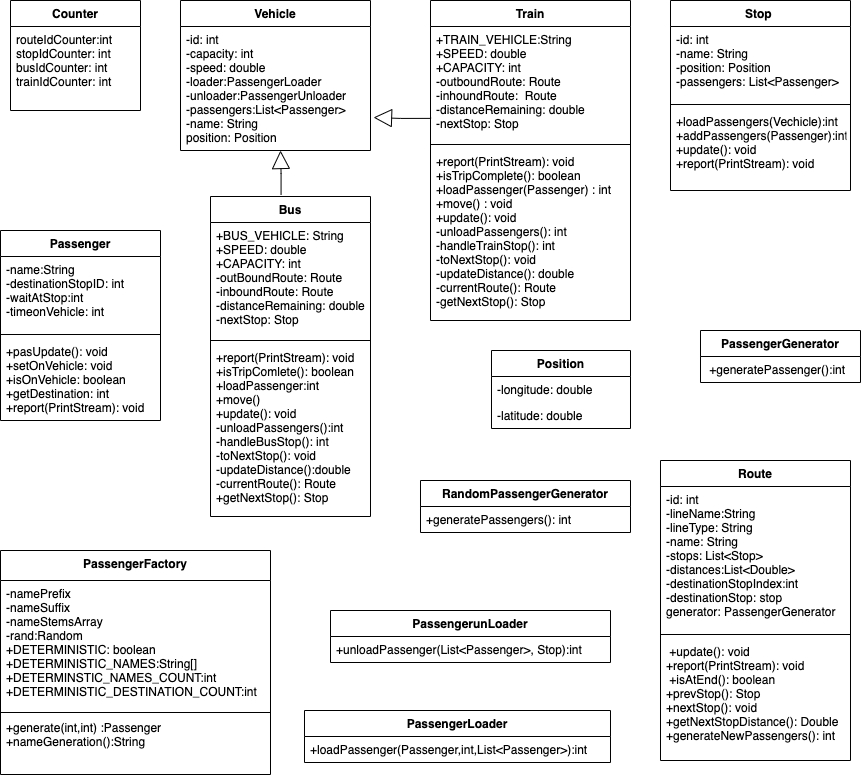

The diagram above was exported from draw.io. Its source (the exported page's mxGraphModel, read from the mxfile embedded in the PNG):
<mxGraphModel dx="1082" dy="583" grid="1" gridSize="10" guides="1" tooltips="1" connect="1" arrows="1" fold="1" page="1" pageScale="1" pageWidth="827" pageHeight="1169" background="#ffffff" math="0" shadow="0">
  <root>
    <mxCell id="WIyWlLk6GJQsqaUBKTNV-0" />
    <mxCell id="WIyWlLk6GJQsqaUBKTNV-1" parent="WIyWlLk6GJQsqaUBKTNV-0" />
    <mxCell id="2RmwEH5QbRCebNToLl8n-12" value="Position" style="swimlane;fontStyle=1;childLayout=stackLayout;horizontal=1;startSize=26;fillColor=none;horizontalStack=0;resizeParent=1;resizeParentMax=0;resizeLast=0;collapsible=1;marginBottom=0;" parent="WIyWlLk6GJQsqaUBKTNV-1" vertex="1">
      <mxGeometry x="521" y="370" width="139" height="78" as="geometry" />
    </mxCell>
    <mxCell id="2RmwEH5QbRCebNToLl8n-13" value="-longitude: double" style="text;strokeColor=none;fillColor=none;align=left;verticalAlign=top;spacingLeft=4;spacingRight=4;overflow=hidden;rotatable=0;points=[[0,0.5],[1,0.5]];portConstraint=eastwest;" parent="2RmwEH5QbRCebNToLl8n-12" vertex="1">
      <mxGeometry y="26" width="139" height="26" as="geometry" />
    </mxCell>
    <mxCell id="2RmwEH5QbRCebNToLl8n-15" value="-latitude: double" style="text;strokeColor=none;fillColor=none;align=left;verticalAlign=top;spacingLeft=4;spacingRight=4;overflow=hidden;rotatable=0;points=[[0,0.5],[1,0.5]];portConstraint=eastwest;" parent="2RmwEH5QbRCebNToLl8n-12" vertex="1">
      <mxGeometry y="52" width="139" height="26" as="geometry" />
    </mxCell>
    <mxCell id="2RmwEH5QbRCebNToLl8n-16" value="PassengerLoader" style="swimlane;fontStyle=1;childLayout=stackLayout;horizontal=1;startSize=26;fillColor=none;horizontalStack=0;resizeParent=1;resizeParentMax=0;resizeLast=0;collapsible=1;marginBottom=0;" parent="WIyWlLk6GJQsqaUBKTNV-1" vertex="1">
      <mxGeometry x="334" y="730" width="306" height="52" as="geometry" />
    </mxCell>
    <mxCell id="2RmwEH5QbRCebNToLl8n-19" value="+loadPassenger(Passenger,int,List&lt;Passenger&gt;):int" style="text;strokeColor=none;fillColor=none;align=left;verticalAlign=top;spacingLeft=4;spacingRight=4;overflow=hidden;rotatable=0;points=[[0,0.5],[1,0.5]];portConstraint=eastwest;" parent="2RmwEH5QbRCebNToLl8n-16" vertex="1">
      <mxGeometry y="26" width="306" height="26" as="geometry" />
    </mxCell>
    <mxCell id="2RmwEH5QbRCebNToLl8n-36" value="RandomPassengerGenerator" style="swimlane;fontStyle=1;childLayout=stackLayout;horizontal=1;startSize=26;fillColor=none;horizontalStack=0;resizeParent=1;resizeParentMax=0;resizeLast=0;collapsible=1;marginBottom=0;" parent="WIyWlLk6GJQsqaUBKTNV-1" vertex="1">
      <mxGeometry x="450" y="500" width="210" height="52" as="geometry" />
    </mxCell>
    <mxCell id="2RmwEH5QbRCebNToLl8n-38" value="+generatePassengers(): int" style="text;strokeColor=none;fillColor=none;align=left;verticalAlign=top;spacingLeft=4;spacingRight=4;overflow=hidden;rotatable=0;points=[[0,0.5],[1,0.5]];portConstraint=eastwest;" parent="2RmwEH5QbRCebNToLl8n-36" vertex="1">
      <mxGeometry y="26" width="210" height="26" as="geometry" />
    </mxCell>
    <mxCell id="2RmwEH5QbRCebNToLl8n-63" value="Passenger" style="swimlane;fontStyle=1;align=center;verticalAlign=top;childLayout=stackLayout;horizontal=1;startSize=26;horizontalStack=0;resizeParent=1;resizeParentMax=0;resizeLast=0;collapsible=1;marginBottom=0;strokeColor=default;" parent="WIyWlLk6GJQsqaUBKTNV-1" vertex="1">
      <mxGeometry x="30" y="250" width="160" height="190" as="geometry" />
    </mxCell>
    <mxCell id="2RmwEH5QbRCebNToLl8n-64" value="-name:String&#10;-destinationStopID: int&#10;-waitAtStop:int&#10;-timeonVehicle: int&#10;" style="text;strokeColor=none;fillColor=none;align=left;verticalAlign=top;spacingLeft=4;spacingRight=4;overflow=hidden;rotatable=0;points=[[0,0.5],[1,0.5]];portConstraint=eastwest;" parent="2RmwEH5QbRCebNToLl8n-63" vertex="1">
      <mxGeometry y="26" width="160" height="74" as="geometry" />
    </mxCell>
    <mxCell id="2RmwEH5QbRCebNToLl8n-65" value="" style="line;strokeWidth=1;fillColor=none;align=left;verticalAlign=middle;spacingTop=-1;spacingLeft=3;spacingRight=3;rotatable=0;labelPosition=right;points=[];portConstraint=eastwest;" parent="2RmwEH5QbRCebNToLl8n-63" vertex="1">
      <mxGeometry y="100" width="160" height="8" as="geometry" />
    </mxCell>
    <mxCell id="2RmwEH5QbRCebNToLl8n-66" value="+pasUpdate(): void&#10;+setOnVehicle: void&#10;+isOnVehicle: boolean&#10;+getDestination: int&#10;+report(PrintStream): void" style="text;strokeColor=none;fillColor=none;align=left;verticalAlign=top;spacingLeft=4;spacingRight=4;overflow=hidden;rotatable=0;points=[[0,0.5],[1,0.5]];portConstraint=eastwest;" parent="2RmwEH5QbRCebNToLl8n-63" vertex="1">
      <mxGeometry y="108" width="160" height="82" as="geometry" />
    </mxCell>
    <mxCell id="2RmwEH5QbRCebNToLl8n-67" value="PassengerFactory" style="swimlane;fontStyle=1;align=center;verticalAlign=top;childLayout=stackLayout;horizontal=1;startSize=30;horizontalStack=0;resizeParent=1;resizeParentMax=0;resizeLast=0;collapsible=1;marginBottom=0;strokeColor=default;" parent="WIyWlLk6GJQsqaUBKTNV-1" vertex="1">
      <mxGeometry x="30" y="570" width="270" height="224" as="geometry" />
    </mxCell>
    <mxCell id="2RmwEH5QbRCebNToLl8n-68" value="-namePrefix&#10;-nameSuffix&#10;-nameStemsArray&#10;-rand:Random&#10;+DETERMINISTIC: boolean&#10;+DETERMINISTIC_NAMES:String[]&#10;+DETERMINSTIC_NAMES_COUNT:int&#10;+DETERMINISTIC_DESTINATION_COUNT:int&#10;&#10;" style="text;strokeColor=none;fillColor=none;align=left;verticalAlign=top;spacingLeft=4;spacingRight=4;overflow=hidden;rotatable=0;points=[[0,0.5],[1,0.5]];portConstraint=eastwest;" parent="2RmwEH5QbRCebNToLl8n-67" vertex="1">
      <mxGeometry y="30" width="270" height="130" as="geometry" />
    </mxCell>
    <mxCell id="2RmwEH5QbRCebNToLl8n-69" value="" style="line;strokeWidth=1;fillColor=none;align=left;verticalAlign=middle;spacingTop=-1;spacingLeft=3;spacingRight=3;rotatable=0;labelPosition=right;points=[];portConstraint=eastwest;" parent="2RmwEH5QbRCebNToLl8n-67" vertex="1">
      <mxGeometry y="160" width="270" height="4" as="geometry" />
    </mxCell>
    <mxCell id="2RmwEH5QbRCebNToLl8n-70" value="+generate(int,int) :Passenger&#10;+nameGeneration():String&#10;" style="text;strokeColor=none;fillColor=none;align=left;verticalAlign=top;spacingLeft=4;spacingRight=4;overflow=hidden;rotatable=0;points=[[0,0.5],[1,0.5]];portConstraint=eastwest;" parent="2RmwEH5QbRCebNToLl8n-67" vertex="1">
      <mxGeometry y="164" width="270" height="60" as="geometry" />
    </mxCell>
    <mxCell id="2RmwEH5QbRCebNToLl8n-81" value="PassengerGenerator" style="swimlane;fontStyle=1;childLayout=stackLayout;horizontal=1;startSize=26;fillColor=none;horizontalStack=0;resizeParent=1;resizeParentMax=0;resizeLast=0;collapsible=1;marginBottom=0;" parent="WIyWlLk6GJQsqaUBKTNV-1" vertex="1">
      <mxGeometry x="730" y="350" width="160" height="52" as="geometry" />
    </mxCell>
    <mxCell id="2RmwEH5QbRCebNToLl8n-82" value=" +generatePassenger():int" style="text;strokeColor=none;fillColor=none;align=left;verticalAlign=top;spacingLeft=4;spacingRight=4;overflow=hidden;rotatable=0;points=[[0,0.5],[1,0.5]];portConstraint=eastwest;" parent="2RmwEH5QbRCebNToLl8n-81" vertex="1">
      <mxGeometry y="26" width="160" height="26" as="geometry" />
    </mxCell>
    <mxCell id="2RmwEH5QbRCebNToLl8n-84" value="PassengerunLoader" style="swimlane;fontStyle=1;childLayout=stackLayout;horizontal=1;startSize=26;fillColor=none;horizontalStack=0;resizeParent=1;resizeParentMax=0;resizeLast=0;collapsible=1;marginBottom=0;" parent="WIyWlLk6GJQsqaUBKTNV-1" vertex="1">
      <mxGeometry x="360" y="630" width="280" height="52" as="geometry" />
    </mxCell>
    <mxCell id="2RmwEH5QbRCebNToLl8n-85" value="+unloadPassenger(List&lt;Passenger&gt;, Stop):int" style="text;strokeColor=none;fillColor=none;align=left;verticalAlign=top;spacingLeft=4;spacingRight=4;overflow=hidden;rotatable=0;points=[[0,0.5],[1,0.5]];portConstraint=eastwest;" parent="2RmwEH5QbRCebNToLl8n-84" vertex="1">
      <mxGeometry y="26" width="280" height="26" as="geometry" />
    </mxCell>
    <mxCell id="2RmwEH5QbRCebNToLl8n-86" value="Route" style="swimlane;fontStyle=1;align=center;verticalAlign=top;childLayout=stackLayout;horizontal=1;startSize=26;horizontalStack=0;resizeParent=1;resizeParentMax=0;resizeLast=0;collapsible=1;marginBottom=0;strokeColor=default;fillColor=default;" parent="WIyWlLk6GJQsqaUBKTNV-1" vertex="1">
      <mxGeometry x="690" y="480" width="190" height="300" as="geometry" />
    </mxCell>
    <mxCell id="2RmwEH5QbRCebNToLl8n-87" value="-id: int&#10;-lineName:String&#10;-lineType: String&#10;-name: String&#10;-stops: List&lt;Stop&gt;&#10;-distances:List&lt;Double&gt;&#10;-destinationStopIndex:int&#10;-destinationStop: stop&#10;generator: PassengerGenerator&#10;" style="text;strokeColor=none;fillColor=none;align=left;verticalAlign=top;spacingLeft=4;spacingRight=4;overflow=hidden;rotatable=0;points=[[0,0.5],[1,0.5]];portConstraint=eastwest;" parent="2RmwEH5QbRCebNToLl8n-86" vertex="1">
      <mxGeometry y="26" width="190" height="144" as="geometry" />
    </mxCell>
    <mxCell id="2RmwEH5QbRCebNToLl8n-88" value="" style="line;strokeWidth=1;fillColor=none;align=left;verticalAlign=middle;spacingTop=-1;spacingLeft=3;spacingRight=3;rotatable=0;labelPosition=right;points=[];portConstraint=eastwest;" parent="2RmwEH5QbRCebNToLl8n-86" vertex="1">
      <mxGeometry y="170" width="190" height="8" as="geometry" />
    </mxCell>
    <mxCell id="2RmwEH5QbRCebNToLl8n-89" value=" +update(): void&#10;+report(PrintStream): void&#10; +isAtEnd(): boolean&#10;+prevStop(): Stop&#10;+nextStop(): void&#10;+getNextStopDistance(): Double&#10;+generateNewPassengers(): int&#10;" style="text;strokeColor=none;fillColor=none;align=left;verticalAlign=top;spacingLeft=4;spacingRight=4;overflow=hidden;rotatable=0;points=[[0,0.5],[1,0.5]];portConstraint=eastwest;" parent="2RmwEH5QbRCebNToLl8n-86" vertex="1">
      <mxGeometry y="178" width="190" height="122" as="geometry" />
    </mxCell>
    <mxCell id="2RmwEH5QbRCebNToLl8n-90" value="Stop " style="swimlane;fontStyle=1;align=center;verticalAlign=top;childLayout=stackLayout;horizontal=1;startSize=26;horizontalStack=0;resizeParent=1;resizeParentMax=0;resizeLast=0;collapsible=1;marginBottom=0;strokeColor=default;fillColor=default;" parent="WIyWlLk6GJQsqaUBKTNV-1" vertex="1">
      <mxGeometry x="700" y="20" width="180" height="190" as="geometry" />
    </mxCell>
    <mxCell id="2RmwEH5QbRCebNToLl8n-91" value="-id: int&#10;-name: String&#10;-position: Position&#10;-passengers: List&lt;Passenger&gt;&#10;" style="text;strokeColor=none;fillColor=none;align=left;verticalAlign=top;spacingLeft=4;spacingRight=4;overflow=hidden;rotatable=0;points=[[0,0.5],[1,0.5]];portConstraint=eastwest;" parent="2RmwEH5QbRCebNToLl8n-90" vertex="1">
      <mxGeometry y="26" width="180" height="74" as="geometry" />
    </mxCell>
    <mxCell id="2RmwEH5QbRCebNToLl8n-92" value="" style="line;strokeWidth=1;fillColor=none;align=left;verticalAlign=middle;spacingTop=-1;spacingLeft=3;spacingRight=3;rotatable=0;labelPosition=right;points=[];portConstraint=eastwest;" parent="2RmwEH5QbRCebNToLl8n-90" vertex="1">
      <mxGeometry y="100" width="180" height="8" as="geometry" />
    </mxCell>
    <mxCell id="2RmwEH5QbRCebNToLl8n-93" value="+loadPassengers(Vechicle):int&#10;+addPassengers(Passenger):int&#10;+update(): void&#10;+report(PrintStream): void&#10;" style="text;strokeColor=none;fillColor=none;align=left;verticalAlign=top;spacingLeft=4;spacingRight=4;overflow=hidden;rotatable=0;points=[[0,0.5],[1,0.5]];portConstraint=eastwest;" parent="2RmwEH5QbRCebNToLl8n-90" vertex="1">
      <mxGeometry y="108" width="180" height="82" as="geometry" />
    </mxCell>
    <mxCell id="2RmwEH5QbRCebNToLl8n-96" value="Vehicle" style="swimlane;fontStyle=1;childLayout=stackLayout;horizontal=1;startSize=26;fillColor=none;horizontalStack=0;resizeParent=1;resizeParentMax=0;resizeLast=0;collapsible=1;marginBottom=0;strokeColor=default;align=center;verticalAlign=middle;" parent="WIyWlLk6GJQsqaUBKTNV-1" vertex="1">
      <mxGeometry x="210" y="20" width="190" height="150" as="geometry" />
    </mxCell>
    <mxCell id="2RmwEH5QbRCebNToLl8n-99" value="-id: int&#10;-capacity: int&#10;-speed: double&#10;-loader:PassengerLoader&#10;-unloader:PassengerUnloader&#10;-passengers:List&lt;Passenger&gt;&#10;-name: String&#10;position: Position&#10;&#10;" style="text;strokeColor=none;fillColor=none;align=left;verticalAlign=top;spacingLeft=4;spacingRight=4;overflow=hidden;rotatable=0;points=[[0,0.5],[1,0.5]];portConstraint=eastwest;" parent="2RmwEH5QbRCebNToLl8n-96" vertex="1">
      <mxGeometry y="26" width="190" height="124" as="geometry" />
    </mxCell>
    <mxCell id="2RmwEH5QbRCebNToLl8n-101" value="Counter" style="swimlane;fontStyle=1;childLayout=stackLayout;horizontal=1;startSize=26;fillColor=none;horizontalStack=0;resizeParent=1;resizeParentMax=0;resizeLast=0;collapsible=1;marginBottom=0;strokeColor=default;align=center;verticalAlign=middle;" parent="WIyWlLk6GJQsqaUBKTNV-1" vertex="1">
      <mxGeometry x="40" y="20" width="130" height="110" as="geometry" />
    </mxCell>
    <mxCell id="2RmwEH5QbRCebNToLl8n-104" value="routeIdCounter:int&#10;stopIdCounter: int&#10;busIdCounter: int&#10;trainIdCounter: int" style="text;strokeColor=none;fillColor=none;align=left;verticalAlign=top;spacingLeft=4;spacingRight=4;overflow=hidden;rotatable=0;points=[[0,0.5],[1,0.5]];portConstraint=eastwest;" parent="2RmwEH5QbRCebNToLl8n-101" vertex="1">
      <mxGeometry y="26" width="130" height="84" as="geometry" />
    </mxCell>
    <mxCell id="zXM4vq1Jgrw_68s19pT7-0" value="Bus&#10;" style="swimlane;fontStyle=1;align=center;verticalAlign=top;childLayout=stackLayout;horizontal=1;startSize=26;horizontalStack=0;resizeParent=1;resizeParentMax=0;resizeLast=0;collapsible=1;marginBottom=0;" vertex="1" parent="WIyWlLk6GJQsqaUBKTNV-1">
      <mxGeometry x="240" y="216" width="160" height="320" as="geometry" />
    </mxCell>
    <mxCell id="zXM4vq1Jgrw_68s19pT7-1" value="+BUS_VEHICLE: String&#10;+SPEED: double&#10;+CAPACITY: int&#10;-outBoundRoute: Route&#10;-inboundRoute: Route&#10;-distanceRemaining: double&#10;-nextStop: Stop" style="text;strokeColor=none;fillColor=none;align=left;verticalAlign=top;spacingLeft=4;spacingRight=4;overflow=hidden;rotatable=0;points=[[0,0.5],[1,0.5]];portConstraint=eastwest;" vertex="1" parent="zXM4vq1Jgrw_68s19pT7-0">
      <mxGeometry y="26" width="160" height="114" as="geometry" />
    </mxCell>
    <mxCell id="zXM4vq1Jgrw_68s19pT7-2" value="" style="line;strokeWidth=1;fillColor=none;align=left;verticalAlign=middle;spacingTop=-1;spacingLeft=3;spacingRight=3;rotatable=0;labelPosition=right;points=[];portConstraint=eastwest;" vertex="1" parent="zXM4vq1Jgrw_68s19pT7-0">
      <mxGeometry y="140" width="160" height="8" as="geometry" />
    </mxCell>
    <mxCell id="zXM4vq1Jgrw_68s19pT7-3" value="+report(PrintStream): void&#10;+isTripComlete(): boolean&#10;+loadPassenger:int&#10;+move()&#10;+update(): void&#10;-unloadPassengers():int&#10;-handleBusStop(): int&#10;-toNextStop(): void&#10;-updateDistance():double&#10;-currentRoute(): Route&#10;+getNextStop(): Stop" style="text;strokeColor=none;fillColor=none;align=left;verticalAlign=top;spacingLeft=4;spacingRight=4;overflow=hidden;rotatable=0;points=[[0,0.5],[1,0.5]];portConstraint=eastwest;" vertex="1" parent="zXM4vq1Jgrw_68s19pT7-0">
      <mxGeometry y="148" width="160" height="172" as="geometry" />
    </mxCell>
    <mxCell id="zXM4vq1Jgrw_68s19pT7-7" value="Train" style="swimlane;fontStyle=1;align=center;verticalAlign=top;childLayout=stackLayout;horizontal=1;startSize=26;horizontalStack=0;resizeParent=1;resizeParentMax=0;resizeLast=0;collapsible=1;marginBottom=0;" vertex="1" parent="WIyWlLk6GJQsqaUBKTNV-1">
      <mxGeometry x="460" y="20" width="200" height="320" as="geometry" />
    </mxCell>
    <mxCell id="zXM4vq1Jgrw_68s19pT7-8" value="+TRAIN_VEHICLE:String&#10;+SPEED: double&#10;+CAPACITY: int&#10;-outboundRoute: Route&#10;-inhoundRoute:  Route&#10;-distanceRemaining: double&#10;-nextStop: Stop" style="text;strokeColor=none;fillColor=none;align=left;verticalAlign=top;spacingLeft=4;spacingRight=4;overflow=hidden;rotatable=0;points=[[0,0.5],[1,0.5]];portConstraint=eastwest;" vertex="1" parent="zXM4vq1Jgrw_68s19pT7-7">
      <mxGeometry y="26" width="200" height="114" as="geometry" />
    </mxCell>
    <mxCell id="zXM4vq1Jgrw_68s19pT7-9" value="" style="line;strokeWidth=1;fillColor=none;align=left;verticalAlign=middle;spacingTop=-1;spacingLeft=3;spacingRight=3;rotatable=0;labelPosition=right;points=[];portConstraint=eastwest;" vertex="1" parent="zXM4vq1Jgrw_68s19pT7-7">
      <mxGeometry y="140" width="200" height="8" as="geometry" />
    </mxCell>
    <mxCell id="zXM4vq1Jgrw_68s19pT7-10" value="+report(PrintStream): void&#10;+isTripComplete(): boolean&#10;+loadPassenger(Passenger) : int&#10;+move() : void&#10;+update(): void&#10;-unloadPassengers(): int&#10;-handleTrainStop(): int&#10;-toNextStop(): void&#10;-updateDistance(): double&#10;-currentRoute(): Route&#10;-getNextStop(): Stop" style="text;strokeColor=none;fillColor=none;align=left;verticalAlign=top;spacingLeft=4;spacingRight=4;overflow=hidden;rotatable=0;points=[[0,0.5],[1,0.5]];portConstraint=eastwest;" vertex="1" parent="zXM4vq1Jgrw_68s19pT7-7">
      <mxGeometry y="148" width="200" height="172" as="geometry" />
    </mxCell>
    <mxCell id="zXM4vq1Jgrw_68s19pT7-15" value="" style="endArrow=block;endSize=16;endFill=0;html=1;rounded=0;edgeStyle=orthogonalEdgeStyle;entryX=1.016;entryY=0.734;entryDx=0;entryDy=0;entryPerimeter=0;exitX=0.003;exitY=0.806;exitDx=0;exitDy=0;exitPerimeter=0;" edge="1" parent="WIyWlLk6GJQsqaUBKTNV-1" source="zXM4vq1Jgrw_68s19pT7-8" target="2RmwEH5QbRCebNToLl8n-99">
      <mxGeometry width="160" relative="1" as="geometry">
        <mxPoint x="310" y="210" as="sourcePoint" />
        <mxPoint x="470" y="210" as="targetPoint" />
        <Array as="points">
          <mxPoint x="430" y="138" />
        </Array>
      </mxGeometry>
    </mxCell>
    <mxCell id="zXM4vq1Jgrw_68s19pT7-20" value="" style="endArrow=block;endSize=16;endFill=0;html=1;rounded=0;edgeStyle=orthogonalEdgeStyle;exitX=0.441;exitY=-0.005;exitDx=0;exitDy=0;exitPerimeter=0;" edge="1" parent="WIyWlLk6GJQsqaUBKTNV-1" source="zXM4vq1Jgrw_68s19pT7-0">
      <mxGeometry x="-0.0485" y="-9" width="160" relative="1" as="geometry">
        <mxPoint x="310" y="300" as="sourcePoint" />
        <mxPoint x="310" y="170" as="targetPoint" />
        <mxPoint x="1" as="offset" />
      </mxGeometry>
    </mxCell>
  </root>
</mxGraphModel>